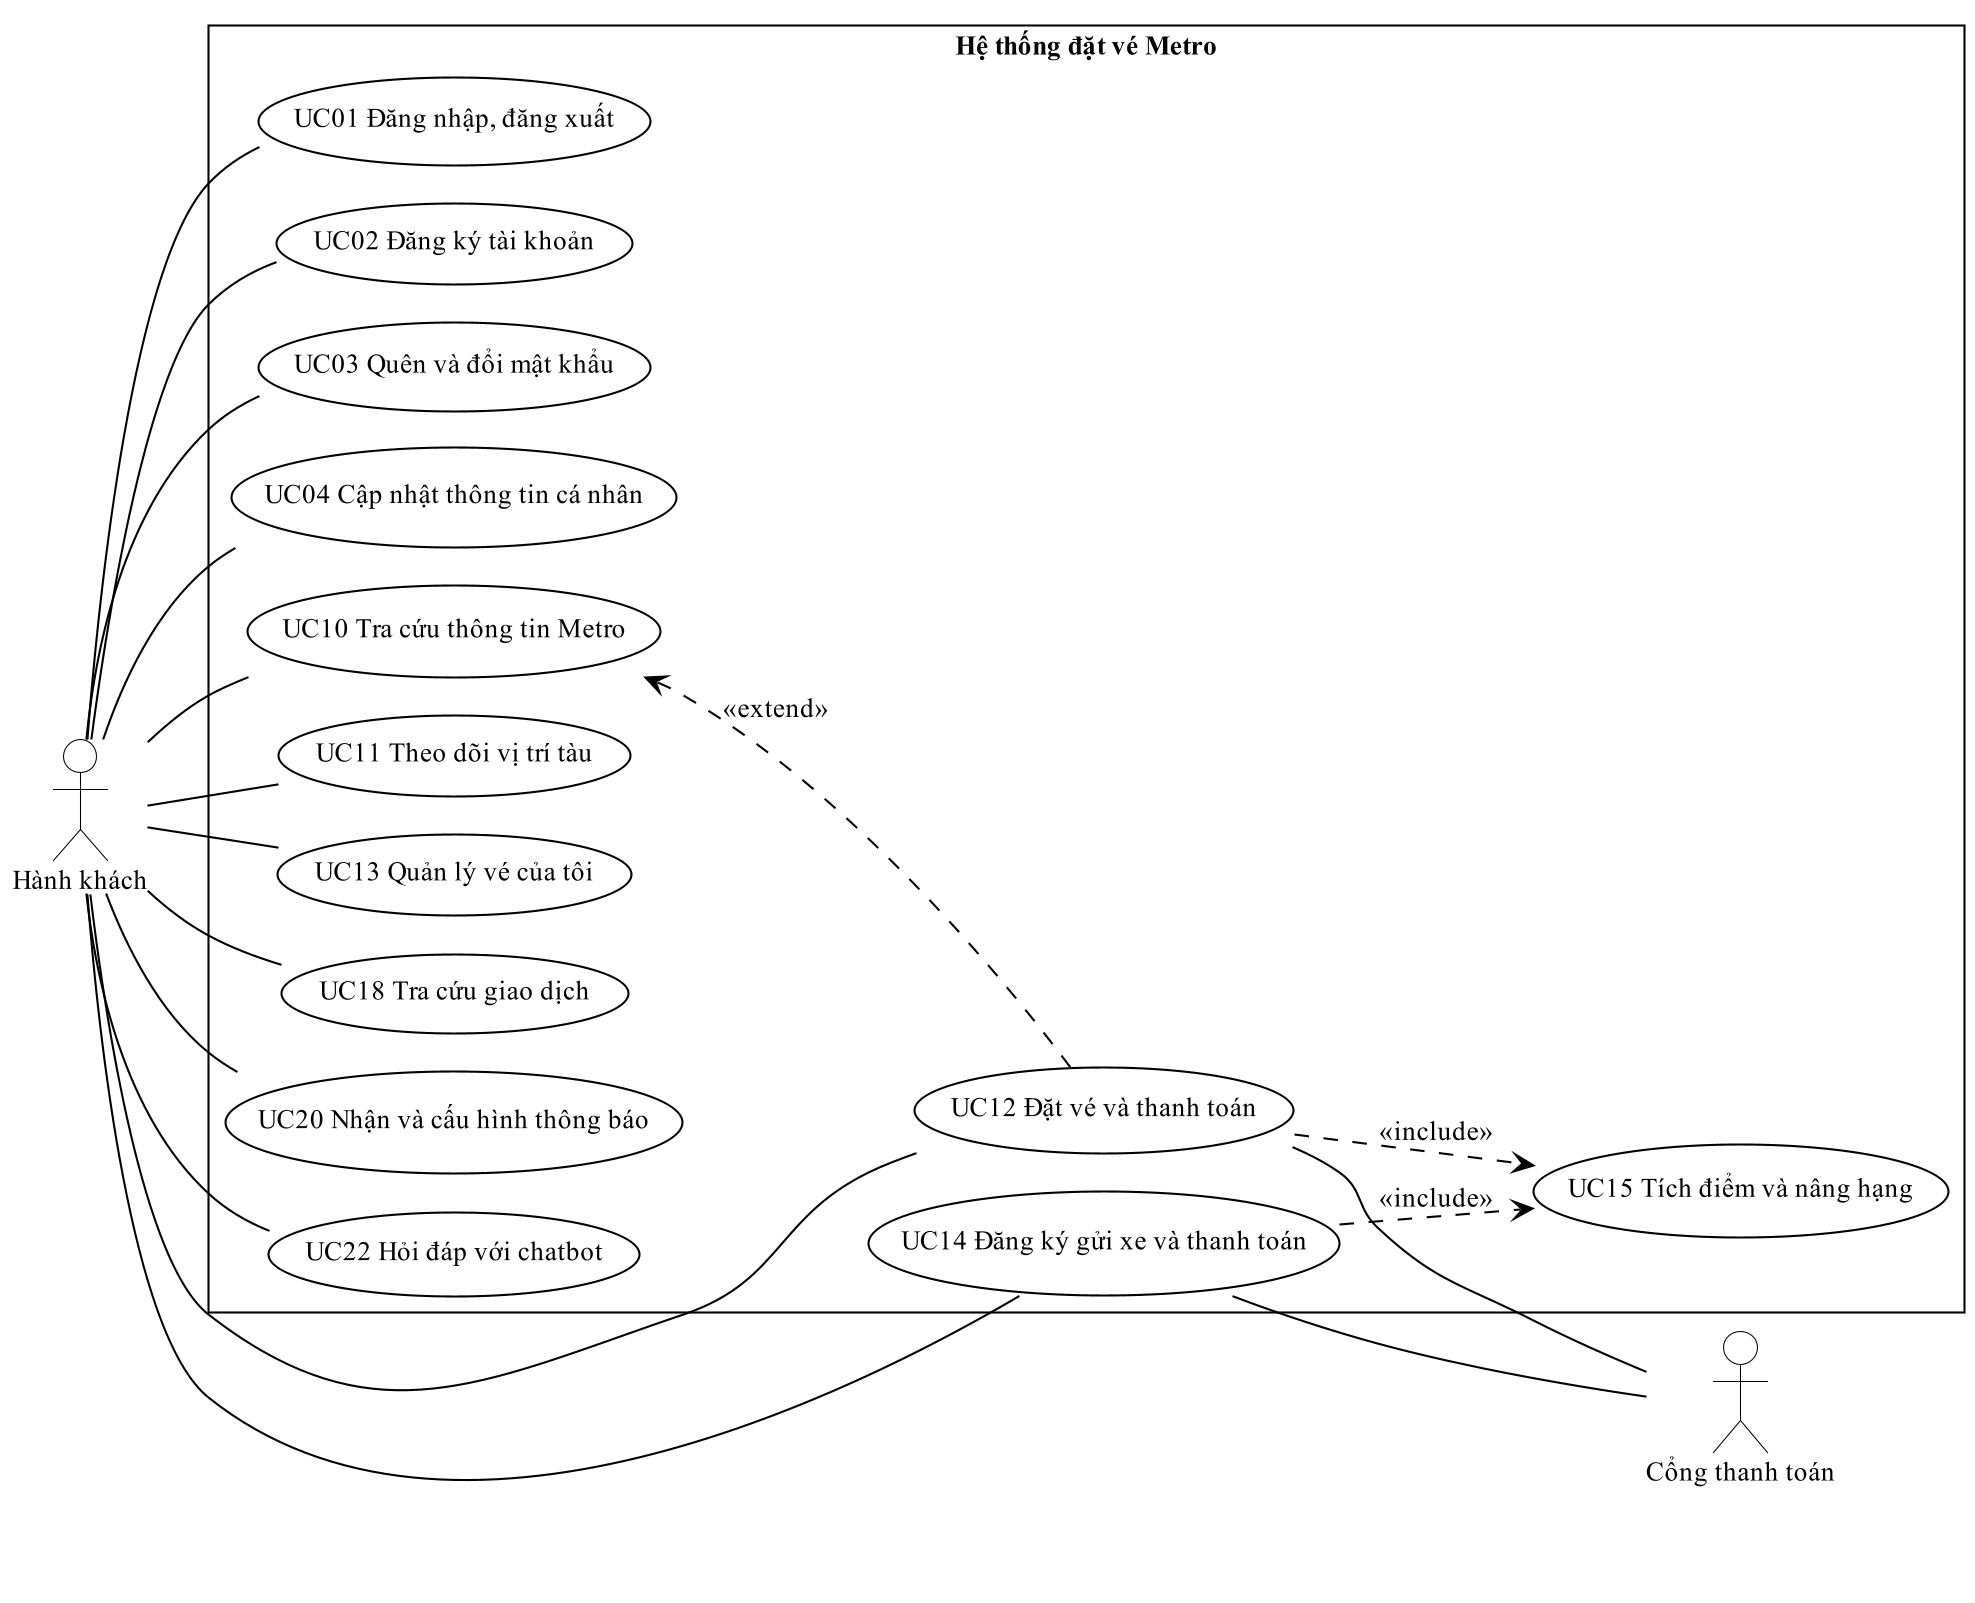

The diagram above was rendered by PlantUML. Its source (embedded in the PNG):
@startuml
!pragma layout smetana
skinparam dpi 200
skinparam defaultFontName "Times New Roman"
skinparam defaultFontSize 13
skinparam shadowing false
skinparam monochrome true
skinparam backgroundColor white
skinparam RoundCorner 8
skinparam ArrowColor black
skinparam ArrowThickness 1
skinparam state {
  BackgroundColor white
  BorderColor black
  BorderThickness 1
  StartColor black
  EndColor black
}
skinparam activity {
  BackgroundColor white
  BorderColor black
  BorderThickness 1
  DiamondBackgroundColor white
  DiamondBorderColor black
  StartColor black
  EndColor black
}
skinparam swimlane {
  BorderColor black
  BorderThickness 1
  TitleFontSize 13
}
skinparam usecase {
  BackgroundColor white
  BorderColor black
  BorderThickness 1
}
skinparam actor {
  BackgroundColor white
  BorderColor black
}
skinparam rectangle {
  BackgroundColor white
  BorderColor black
  BorderThickness 1
  RoundCorner 0
}
skinparam class {
  BackgroundColor white
  HeaderBackgroundColor white
  BorderColor black
  BorderThickness 1
}
skinparam classAttributeIconSize 0
left to right direction
actor "Hành khách" as P
actor "Cổng thanh toán" as G
rectangle "Hệ thống đặt vé Metro" {
  usecase "UC01 Đăng nhập, đăng xuất" as UC01
  usecase "UC02 Đăng ký tài khoản" as UC02
  usecase "UC03 Quên và đổi mật khẩu" as UC03
  usecase "UC04 Cập nhật thông tin cá nhân" as UC04
  usecase "UC10 Tra cứu thông tin Metro" as UC10
  usecase "UC11 Theo dõi vị trí tàu" as UC11
  usecase "UC12 Đặt vé và thanh toán" as UC12
  usecase "UC13 Quản lý vé của tôi" as UC13
  usecase "UC14 Đăng ký gửi xe và thanh toán" as UC14
  usecase "UC15 Tích điểm và nâng hạng" as UC15
  usecase "UC18 Tra cứu giao dịch" as UC18
  usecase "UC20 Nhận và cấu hình thông báo" as UC20
  usecase "UC22 Hỏi đáp với chatbot" as UC22
}
P -- UC01
P -- UC02
P -- UC03
P -- UC04
P -- UC10
P -- UC11
P -- UC12
P -- UC13
P -- UC14
P -- UC18
P -- UC20
P -- UC22
UC12 ..> UC15 : <<include>>
UC14 ..> UC15 : <<include>>
UC10 <.. UC12 : <<extend>>
UC12 -- G
UC14 -- G
@enduml